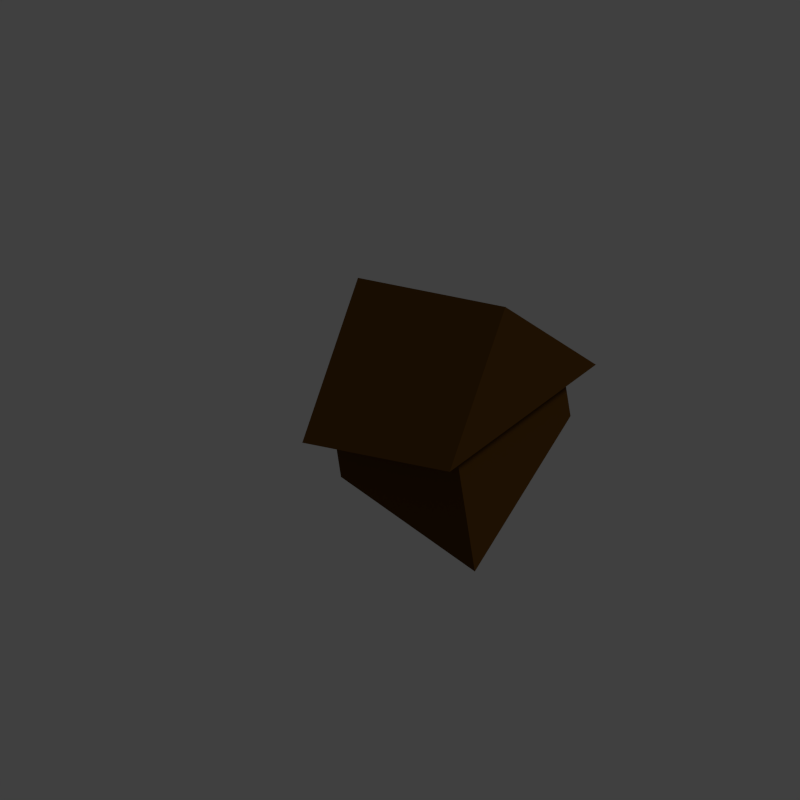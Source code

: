 # Source: house.blend  (saved by Blender 2.76.0; exported with 4.5.12 LTS)
import bpy
from mathutils import Matrix  # noqa: F401  (used for matrix-valued properties, if any)

bpy.ops.wm.read_factory_settings(use_empty=True)
scene = bpy.context.scene
scene.name = 'Scene'

# ---- collections
col_collection_1 = bpy.data.collections.new('Collection 1'); scene.collection.children.link(col_collection_1)

# ---- materials (node trees are filled in below, after node groups)
mat_material_010 = bpy.data.materials.new('Material.010')
mat_material_010.alpha_threshold = 0.0
mat_material_010.use_transparent_shadow = False
mat_material_010.diffuse_color = (0.09463, 0.04045, 0.00552, 1.0)
mat_material_010.roughness = 0.5

# ---- material node trees

# ---- world
world_world = bpy.data.worlds.new('World'); scene.world = world_world
world_world.color = (0.05088, 0.05088, 0.05088)
world_world.use_sun_shadow = False
world_world.sun_shadow_jitter_overblur = 0.0
world_world.cycles.sampling_method = 'MANUAL'
world_world.cycles.sample_map_resolution = 256

# ---- cameras
cam_camera = bpy.data.cameras.new('Camera')
cam_camera.type = 'ORTHO'
cam_camera.clip_end = 100.0
cam_camera.lens = 35.0
cam_camera.sensor_width = 32.0
cam_camera.sensor_height = 18.0
cam_camera.ortho_scale = 5.0
cam_camera.dof.focus_distance = 0.0
cam_camera.dof.aperture_fstop = 128.0

# ---- lights
light_lamp = bpy.data.lights.new('Lamp', 'SUN')
light_lamp.transmission_factor = 0.0
light_lamp.cutoff_distance = 30.0
light_lamp.angle = 0.1993
light_lamp.energy = 0.4
light_lamp.shadow_buffer_clip_start = 1.001
light_lamp.shadow_soft_size = 0.1
light_lamp.shadow_cascade_max_distance = 1000.0
light_lamp.cycles.use_multiple_importance_sampling = False

# ---- meshes
me_buriedhouse = bpy.data.meshes.new('BuriedHouse')
me_buriedhouse.from_pydata([(1.618, -6.057, 4.113), (6.374, -0.2298, 0.9941), (3.429, -0.8913, 5.897), (4.492, 0.7734, 0.0), (0.6498, 2.121, 0.0), (-1.369, 1.668, 3.362), (-0.7754, -0.5512, 0.0), (-3.18, -3.498, 1.577), (5.348, -0.783, 1.193), (3.091, 0.4209, 0.0), (-2.155, -2.945, 1.378), (-0.05333, -0.3697, 0.0), (1.844, -5.077, 3.491), (5.55, -1.586, 0.0), (2.435, -7.428, 0.0), (-1.921, -3.873, 0.0)], [], [(0, 1, 2), (3, 2, 1), (4, 2, 3), (2, 4, 5), (5, 6, 7), (6, 5, 4), (7, 2, 5), (2, 7, 0), (3, 8, 9), (8, 3, 1), (6, 10, 7), (10, 6, 11), (0, 10, 12), (10, 0, 7), (8, 0, 12), (0, 8, 1), (13, 12, 14), (12, 13, 8), (10, 11, 15), (8, 13, 9), (15, 12, 10), (12, 15, 14), (4, 11, 6), (13, 11, 9), (4, 9, 11), (9, 4, 3), (14, 11, 13), (11, 14, 15)])
me_buriedhouse.materials.append(mat_material_010)
me_buriedhouse.use_remesh_preserve_volume = False
me_buriedhouse.use_remesh_preserve_attributes = False
me_buriedhouse.use_mirror_vertex_groups = False
me_buriedhouse.update()

# ---- objects
ob_buriedhouse = bpy.data.objects.new('BuriedHouse', me_buriedhouse)
ob_lamp = bpy.data.objects.new('Lamp', light_lamp)
ob_camera = bpy.data.objects.new('Camera', cam_camera)

# ---- transforms, parenting, visibility, modifiers, constraints
ob_buriedhouse.location = (0.0, 0.0, 0.0)
ob_buriedhouse.scale = (0.1921, 0.1921, 0.1921)
ob_buriedhouse.lineart.crease_threshold = 0.0
ob_lamp.location = (-2.0, -4.0, 8.0)
ob_lamp.rotation_euler = (0.6503, 0.05522, 1.866)
ob_lamp.lock_rotations_4d = False
ob_lamp.empty_display_type = 'ARROWS'
ob_lamp.color = (0.0, 0.0, 0.0, 0.0)
ob_lamp.lineart.crease_threshold = 0.0
ob_camera.location = (0.0, -5.0, 8.333)
ob_camera.rotation_euler = (0.5236, 0.0, 0.0)
ob_camera.lock_rotations_4d = False
ob_camera.empty_display_type = 'ARROWS'
ob_camera.color = (0.0, 0.0, 0.0, 0.0)
ob_camera.display_type = 'WIRE'
ob_camera.lineart.crease_threshold = 0.0

# ---- collection membership
col_collection_1.objects.link(ob_buriedhouse)
col_collection_1.objects.link(ob_lamp)
col_collection_1.objects.link(ob_camera)

# ---- scene / render settings (as saved in the file)
scene.camera = ob_camera
scene.frame_start = 0; scene.frame_end = 359; scene.frame_set(360)
scene.render.engine = 'BLENDER_EEVEE_NEXT'
scene.render.resolution_x = 800
scene.render.resolution_y = 800
scene.render.resolution_percentage = 50
scene.render.dither_intensity = 0.0
scene.render.film_transparent = True
scene.cycles.use_denoising = False
scene.cycles.samples = 10
scene.cycles.sampling_pattern = 'TABULATED_SOBOL'
scene.cycles.light_sampling_threshold = 0.0
scene.cycles.use_adaptive_sampling = False
scene.cycles.use_light_tree = False
scene.cycles.blur_glossy = 0.0
scene.cycles.pixel_filter_type = 'GAUSSIAN'
scene.cycles.sample_clamp_indirect = 0.0
scene.view_settings.view_transform = 'Standard'
bpy.context.view_layer.update()
